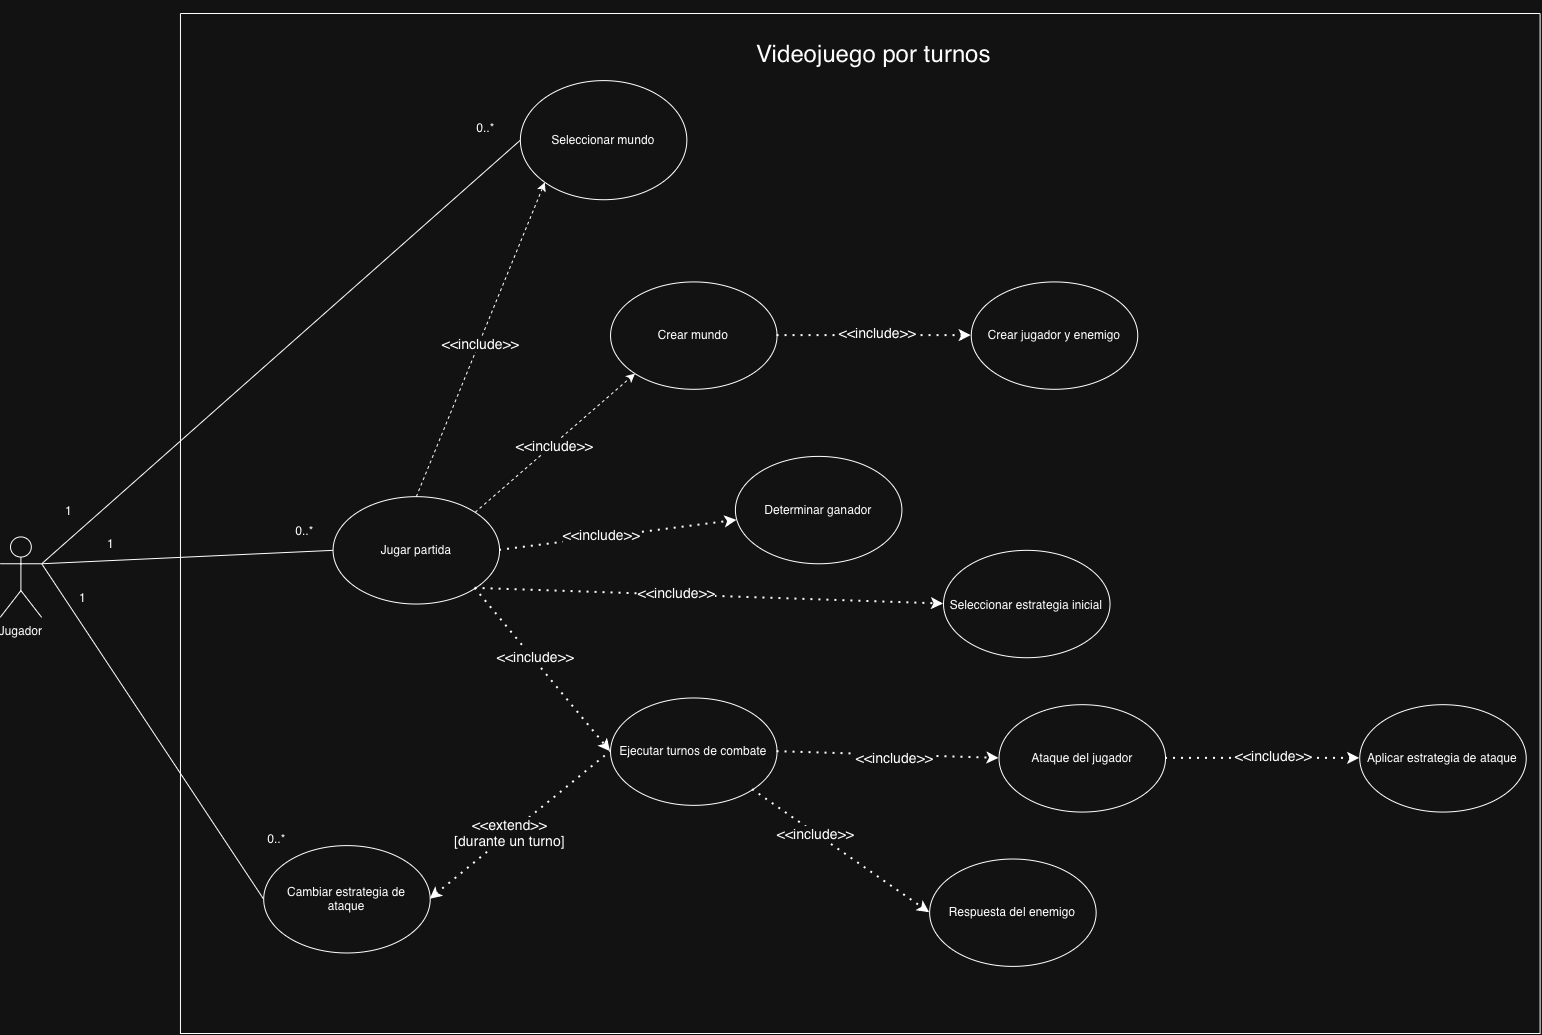

The diagram above was exported from draw.io. Its source (the exported page's mxGraphModel, read from the mxfile embedded in the PNG):
<mxGraphModel dx="1038" dy="1745" grid="1" gridSize="10" guides="1" tooltips="1" connect="1" arrows="1" fold="1" page="1" pageScale="1" pageWidth="1654" pageHeight="1169" math="0" shadow="0">
  <root>
    <mxCell id="0" />
    <mxCell id="1" parent="0" />
    <mxCell id="ZuZeWaXGmb6oFuBb9za_-15" connectable="0" parent="1" style="group" value="" vertex="1">
      <mxGeometry height="1020" width="1540" x="50" y="-310" as="geometry" />
    </mxCell>
    <mxCell id="8_x_nTCcWI9dnzulf-Pf-7" parent="ZuZeWaXGmb6oFuBb9za_-15" style="shape=umlActor;verticalLabelPosition=bottom;verticalAlign=top;html=1;outlineConnect=0;" value="Jugador" vertex="1">
      <mxGeometry height="80.52631578947368" width="41.62162162162162" y="523.421052631579" as="geometry" />
    </mxCell>
    <mxCell id="8_x_nTCcWI9dnzulf-Pf-17" edge="1" parent="ZuZeWaXGmb6oFuBb9za_-15" source="8_x_nTCcWI9dnzulf-Pf-7" style="endArrow=none;html=1;rounded=0;exitX=1;exitY=0.3333333333333333;exitDx=0;exitDy=0;exitPerimeter=0;entryX=0;entryY=0.5;entryDx=0;entryDy=0;" target="8_x_nTCcWI9dnzulf-Pf-14" value="">
      <mxGeometry height="50" relative="1" width="50" as="geometry">
        <mxPoint x="735.3153153153152" y="885.7894736842106" as="sourcePoint" />
        <mxPoint x="804.6846846846847" y="818.6842105263157" as="targetPoint" />
      </mxGeometry>
    </mxCell>
    <mxCell id="8_x_nTCcWI9dnzulf-Pf-19" edge="1" parent="ZuZeWaXGmb6oFuBb9za_-15" source="8_x_nTCcWI9dnzulf-Pf-7" style="endArrow=none;html=1;rounded=0;exitX=1;exitY=0.3333333333333333;exitDx=0;exitDy=0;exitPerimeter=0;entryX=0;entryY=0.5;entryDx=0;entryDy=0;" target="8_x_nTCcWI9dnzulf-Pf-18" value="">
      <mxGeometry height="50" relative="1" width="50" as="geometry">
        <mxPoint x="735.3153153153152" y="885.7894736842106" as="sourcePoint" />
        <mxPoint x="804.6846846846847" y="818.6842105263157" as="targetPoint" />
      </mxGeometry>
    </mxCell>
    <mxCell id="8_x_nTCcWI9dnzulf-Pf-21" edge="1" parent="ZuZeWaXGmb6oFuBb9za_-15" source="8_x_nTCcWI9dnzulf-Pf-7" style="endArrow=none;html=1;rounded=0;exitX=1;exitY=0.3333333333333333;exitDx=0;exitDy=0;exitPerimeter=0;entryX=0;entryY=0.5;entryDx=0;entryDy=0;" target="8_x_nTCcWI9dnzulf-Pf-20" value="">
      <mxGeometry height="50" relative="1" width="50" as="geometry">
        <mxPoint x="735.3153153153152" y="885.7894736842106" as="sourcePoint" />
        <mxPoint x="804.6846846846847" y="818.6842105263157" as="targetPoint" />
      </mxGeometry>
    </mxCell>
    <mxCell id="8_x_nTCcWI9dnzulf-Pf-18" parent="ZuZeWaXGmb6oFuBb9za_-15" style="ellipse;whiteSpace=wrap;html=1;shapeInside=1;" value="Jugar partida" vertex="1">
      <mxGeometry height="107.36842105263156" width="166.48648648648648" x="332.97297297297297" y="483.1578947368421" as="geometry" />
    </mxCell>
    <mxCell id="8_x_nTCcWI9dnzulf-Pf-24" parent="ZuZeWaXGmb6oFuBb9za_-15" style="ellipse;whiteSpace=wrap;html=1;shapeInside=1;" value="Crear mundo" vertex="1">
      <mxGeometry height="107.36842105263156" width="166.48648648648648" x="610.4504504504505" y="268.42105263157896" as="geometry" />
    </mxCell>
    <mxCell id="8_x_nTCcWI9dnzulf-Pf-20" parent="ZuZeWaXGmb6oFuBb9za_-15" style="ellipse;whiteSpace=wrap;html=1;shapeInside=1;" value="Cambiar estrategia de ataque" vertex="1">
      <mxGeometry height="107.36842105263156" width="166.48648648648648" x="263.60360360360363" y="832.1052631578946" as="geometry" />
    </mxCell>
    <mxCell id="8_x_nTCcWI9dnzulf-Pf-14" parent="ZuZeWaXGmb6oFuBb9za_-15" style="ellipse;whiteSpace=wrap;html=1;shapeInside=1;" value="Seleccionar mundo" vertex="1">
      <mxGeometry height="119.11184210526315" width="166.48648648648648" x="520.2702702702702" y="67.10526315789474" as="geometry" />
    </mxCell>
    <mxCell id="8_x_nTCcWI9dnzulf-Pf-35" parent="ZuZeWaXGmb6oFuBb9za_-15" style="ellipse;whiteSpace=wrap;html=1;shapeInside=1;" value="Crear jugador y enemigo&lt;div&gt;&lt;br&gt;&lt;/div&gt;" vertex="1">
      <mxGeometry height="107.36842105263156" width="166.48648648648648" x="971.1711711711713" y="268.42105263157896" as="geometry" />
    </mxCell>
    <mxCell id="8_x_nTCcWI9dnzulf-Pf-33" edge="1" parent="ZuZeWaXGmb6oFuBb9za_-15" source="8_x_nTCcWI9dnzulf-Pf-24" style="endArrow=classic;dashed=1;html=1;dashPattern=1 3;strokeWidth=2;rounded=0;exitX=1;exitY=0.5;exitDx=0;exitDy=0;entryX=0;entryY=0.5;entryDx=0;entryDy=0;endFill=1;" target="8_x_nTCcWI9dnzulf-Pf-35" value="">
      <mxGeometry height="50" relative="1" width="50" as="geometry">
        <mxPoint x="846.3063063063063" y="679.1052631578947" as="sourcePoint" />
        <mxPoint x="1123.7837837837837" y="527.0984210526316" as="targetPoint" />
      </mxGeometry>
    </mxCell>
    <mxCell id="8_x_nTCcWI9dnzulf-Pf-34" connectable="0" parent="8_x_nTCcWI9dnzulf-Pf-33" style="edgeLabel;html=1;align=center;verticalAlign=middle;resizable=0;points=[];" value="&lt;font style=&quot;font-size: 14px;&quot;&gt;&amp;lt;&amp;lt;include&amp;gt;&amp;gt;&lt;/font&gt;" vertex="1">
      <mxGeometry relative="1" x="0.2857" y="-1" as="geometry">
        <mxPoint x="-25" y="-5" as="offset" />
      </mxGeometry>
    </mxCell>
    <mxCell id="8_x_nTCcWI9dnzulf-Pf-38" edge="1" parent="ZuZeWaXGmb6oFuBb9za_-15" source="8_x_nTCcWI9dnzulf-Pf-18" style="endArrow=classic;dashed=1;html=1;dashPattern=1 3;strokeWidth=2;rounded=0;exitX=1;exitY=0.5;exitDx=0;exitDy=0;endFill=1;" target="8_x_nTCcWI9dnzulf-Pf-39" value="">
      <mxGeometry height="50" relative="1" width="50" as="geometry">
        <mxPoint x="665.9459459459459" y="483.1578947368421" as="sourcePoint" />
        <mxPoint x="735.3153153153152" y="536.8421052631579" as="targetPoint" />
      </mxGeometry>
    </mxCell>
    <mxCell id="8_x_nTCcWI9dnzulf-Pf-42" connectable="0" parent="8_x_nTCcWI9dnzulf-Pf-38" style="edgeLabel;html=1;align=center;verticalAlign=middle;resizable=0;points=[];" value="&lt;span style=&quot;font-size: 14px;&quot;&gt;&amp;lt;&amp;lt;include&amp;gt;&amp;gt;&lt;/span&gt;" vertex="1">
      <mxGeometry relative="1" x="-0.1439" y="3" as="geometry">
        <mxPoint as="offset" />
      </mxGeometry>
    </mxCell>
    <mxCell id="8_x_nTCcWI9dnzulf-Pf-39" parent="ZuZeWaXGmb6oFuBb9za_-15" style="ellipse;whiteSpace=wrap;html=1;shapeInside=1;" value="Determinar ganador" vertex="1">
      <mxGeometry height="107.36842105263156" width="166.48648648648648" x="735.3153153153152" y="442.8947368421053" as="geometry" />
    </mxCell>
    <mxCell id="8_x_nTCcWI9dnzulf-Pf-43" edge="1" parent="ZuZeWaXGmb6oFuBb9za_-15" source="8_x_nTCcWI9dnzulf-Pf-18" style="endArrow=classic;dashed=1;html=1;dashPattern=1 3;strokeWidth=2;rounded=0;exitX=1;exitY=1;exitDx=0;exitDy=0;entryX=0;entryY=0.5;entryDx=0;entryDy=0;endFill=1;" target="8_x_nTCcWI9dnzulf-Pf-45" value="">
      <mxGeometry height="50" relative="1" width="50" as="geometry">
        <mxPoint x="527.202222145619" y="574.8025745689616" as="sourcePoint" />
        <mxPoint x="860.1801801801801" y="684.4736842105262" as="targetPoint" />
      </mxGeometry>
    </mxCell>
    <mxCell id="8_x_nTCcWI9dnzulf-Pf-44" connectable="0" parent="8_x_nTCcWI9dnzulf-Pf-43" style="edgeLabel;html=1;align=center;verticalAlign=middle;resizable=0;points=[];" value="&lt;span style=&quot;font-size: 14px;&quot;&gt;&amp;lt;&amp;lt;include&amp;gt;&amp;gt;&lt;/span&gt;" vertex="1">
      <mxGeometry relative="1" x="-0.1439" y="3" as="geometry">
        <mxPoint as="offset" />
      </mxGeometry>
    </mxCell>
    <mxCell id="8_x_nTCcWI9dnzulf-Pf-45" parent="ZuZeWaXGmb6oFuBb9za_-15" style="ellipse;whiteSpace=wrap;html=1;shapeInside=1;" value="Seleccionar estrategia inicial" vertex="1">
      <mxGeometry height="107.36842105263156" width="166.48648648648648" x="943.4234234234234" y="536.8421052631579" as="geometry" />
    </mxCell>
    <mxCell id="8_x_nTCcWI9dnzulf-Pf-46" edge="1" parent="ZuZeWaXGmb6oFuBb9za_-15" source="8_x_nTCcWI9dnzulf-Pf-18" style="endArrow=classic;dashed=1;html=1;dashPattern=1 3;strokeWidth=2;rounded=0;exitX=1;exitY=1;exitDx=0;exitDy=0;entryX=0;entryY=0.5;entryDx=0;entryDy=0;endFill=1;" target="8_x_nTCcWI9dnzulf-Pf-48" value="">
      <mxGeometry height="50" relative="1" width="50" as="geometry">
        <mxPoint x="430.0851050285019" y="630.7952061479097" as="sourcePoint" />
        <mxPoint x="735.3153153153152" y="738.1578947368421" as="targetPoint" />
      </mxGeometry>
    </mxCell>
    <mxCell id="8_x_nTCcWI9dnzulf-Pf-47" connectable="0" parent="8_x_nTCcWI9dnzulf-Pf-46" style="edgeLabel;html=1;align=center;verticalAlign=middle;resizable=0;points=[];" value="&lt;span style=&quot;font-size: 14px;&quot;&gt;&amp;lt;&amp;lt;include&amp;gt;&amp;gt;&lt;/span&gt;" vertex="1">
      <mxGeometry relative="1" x="-0.1439" y="3" as="geometry">
        <mxPoint as="offset" />
      </mxGeometry>
    </mxCell>
    <mxCell id="8_x_nTCcWI9dnzulf-Pf-48" parent="ZuZeWaXGmb6oFuBb9za_-15" style="ellipse;whiteSpace=wrap;html=1;shapeInside=1;" value="Ejecutar turnos de combate" vertex="1">
      <mxGeometry height="107.36842105263156" width="166.48648648648648" x="610.4504504504505" y="684.4736842105262" as="geometry" />
    </mxCell>
    <mxCell id="8_x_nTCcWI9dnzulf-Pf-51" edge="1" parent="ZuZeWaXGmb6oFuBb9za_-15" source="8_x_nTCcWI9dnzulf-Pf-20" style="endArrow=none;dashed=1;html=1;dashPattern=1 3;strokeWidth=2;rounded=0;exitX=1;exitY=0.5;exitDx=0;exitDy=0;entryX=0;entryY=0.5;entryDx=0;entryDy=0;startArrow=classic;startFill=1;" target="8_x_nTCcWI9dnzulf-Pf-48" value="">
      <mxGeometry height="50" relative="1" width="50" as="geometry">
        <mxPoint x="679.8198198198198" y="697.8947368421051" as="sourcePoint" />
        <mxPoint x="749.1891891891892" y="630.7894736842107" as="targetPoint" />
      </mxGeometry>
    </mxCell>
    <mxCell id="8_x_nTCcWI9dnzulf-Pf-52" connectable="0" parent="8_x_nTCcWI9dnzulf-Pf-51" style="edgeLabel;html=1;align=center;verticalAlign=middle;resizable=0;points=[];" value="&lt;span style=&quot;font-size: 14px;&quot;&gt;&amp;lt;&amp;lt;extend&amp;gt;&amp;gt;&lt;/span&gt;&lt;div&gt;&lt;span style=&quot;font-size: 14px;&quot;&gt;[durante un turno]&lt;/span&gt;&lt;/div&gt;" vertex="1">
      <mxGeometry relative="1" x="-0.1059" y="2" as="geometry">
        <mxPoint as="offset" />
      </mxGeometry>
    </mxCell>
    <mxCell id="8_x_nTCcWI9dnzulf-Pf-53" edge="1" parent="ZuZeWaXGmb6oFuBb9za_-15" source="8_x_nTCcWI9dnzulf-Pf-48" style="endArrow=classic;dashed=1;html=1;dashPattern=1 3;strokeWidth=2;rounded=0;exitX=1;exitY=1;exitDx=0;exitDy=0;entryX=0;entryY=0.5;entryDx=0;entryDy=0;endFill=1;" target="8_x_nTCcWI9dnzulf-Pf-55" value="">
      <mxGeometry height="50" relative="1" width="50" as="geometry">
        <mxPoint x="693.6936936936937" y="684.4736842105262" as="sourcePoint" />
        <mxPoint x="1137.6576576576576" y="872.3684210526316" as="targetPoint" />
      </mxGeometry>
    </mxCell>
    <mxCell id="8_x_nTCcWI9dnzulf-Pf-54" connectable="0" parent="8_x_nTCcWI9dnzulf-Pf-53" style="edgeLabel;html=1;align=center;verticalAlign=middle;resizable=0;points=[];" value="&lt;span style=&quot;font-size: 14px;&quot;&gt;&amp;lt;&amp;lt;include&amp;gt;&amp;gt;&lt;/span&gt;" vertex="1">
      <mxGeometry relative="1" x="-0.2969" as="geometry">
        <mxPoint as="offset" />
      </mxGeometry>
    </mxCell>
    <mxCell id="8_x_nTCcWI9dnzulf-Pf-55" parent="ZuZeWaXGmb6oFuBb9za_-15" style="ellipse;whiteSpace=wrap;html=1;shapeInside=1;" value="Respuesta del enemigo" vertex="1">
      <mxGeometry height="107.36842105263156" width="166.48648648648648" x="929.5495495495496" y="845.5263157894738" as="geometry" />
    </mxCell>
    <mxCell id="8_x_nTCcWI9dnzulf-Pf-56" edge="1" parent="ZuZeWaXGmb6oFuBb9za_-15" source="8_x_nTCcWI9dnzulf-Pf-48" style="endArrow=classic;dashed=1;html=1;dashPattern=1 3;strokeWidth=2;rounded=0;exitX=1;exitY=0.5;exitDx=0;exitDy=0;entryX=0;entryY=0.5;entryDx=0;entryDy=0;endFill=1;" target="8_x_nTCcWI9dnzulf-Pf-58" value="">
      <mxGeometry height="50" relative="1" width="50" as="geometry">
        <mxPoint x="776.9369369369368" y="711.3157894736843" as="sourcePoint" />
        <mxPoint x="998.918918918919" y="738.1578947368421" as="targetPoint" />
      </mxGeometry>
    </mxCell>
    <mxCell id="8_x_nTCcWI9dnzulf-Pf-57" connectable="0" parent="8_x_nTCcWI9dnzulf-Pf-56" style="edgeLabel;html=1;align=center;verticalAlign=middle;resizable=0;points=[];" value="&lt;span style=&quot;font-size: 14px;&quot;&gt;&amp;lt;&amp;lt;include&amp;gt;&amp;gt;&lt;/span&gt;" vertex="1">
      <mxGeometry relative="1" x="0.0536" y="-2" as="geometry">
        <mxPoint as="offset" />
      </mxGeometry>
    </mxCell>
    <mxCell id="8_x_nTCcWI9dnzulf-Pf-58" parent="ZuZeWaXGmb6oFuBb9za_-15" style="ellipse;whiteSpace=wrap;html=1;shapeInside=1;" value="Ataque del jugador" vertex="1">
      <mxGeometry height="107.36842105263156" width="166.48648648648648" x="998.918918918919" y="691.1842105263157" as="geometry" />
    </mxCell>
    <mxCell id="8_x_nTCcWI9dnzulf-Pf-59" edge="1" parent="ZuZeWaXGmb6oFuBb9za_-15" source="8_x_nTCcWI9dnzulf-Pf-58" style="endArrow=classic;dashed=1;html=1;dashPattern=1 3;strokeWidth=2;rounded=0;exitX=1;exitY=0.5;exitDx=0;exitDy=0;endFill=1;" target="8_x_nTCcWI9dnzulf-Pf-61" value="">
      <mxGeometry height="50" relative="1" width="50" as="geometry">
        <mxPoint x="1123.7837837837837" y="697.8947368421051" as="sourcePoint" />
        <mxPoint x="1359.6396396396397" y="751.578947368421" as="targetPoint" />
      </mxGeometry>
    </mxCell>
    <mxCell id="8_x_nTCcWI9dnzulf-Pf-60" connectable="0" parent="8_x_nTCcWI9dnzulf-Pf-59" style="edgeLabel;html=1;align=center;verticalAlign=middle;resizable=0;points=[];" value="&lt;span style=&quot;font-size: 14px;&quot;&gt;&amp;lt;&amp;lt;include&amp;gt;&amp;gt;&lt;/span&gt;" vertex="1">
      <mxGeometry relative="1" x="0.2852" y="1" as="geometry">
        <mxPoint x="-17" y="-2" as="offset" />
      </mxGeometry>
    </mxCell>
    <mxCell id="8_x_nTCcWI9dnzulf-Pf-61" parent="ZuZeWaXGmb6oFuBb9za_-15" style="ellipse;whiteSpace=wrap;html=1;shapeInside=1;" value="Aplicar estrategia de ataque" vertex="1">
      <mxGeometry height="107.36842105263156" width="166.48648648648648" x="1359.63963963964" y="691.1842105263157" as="geometry" />
    </mxCell>
    <mxCell id="ZuZeWaXGmb6oFuBb9za_-2" edge="1" parent="ZuZeWaXGmb6oFuBb9za_-15" source="8_x_nTCcWI9dnzulf-Pf-18" style="endArrow=classic;dashed=1;html=1;rounded=0;exitX=0.5;exitY=0;exitDx=0;exitDy=0;entryX=0;entryY=1;entryDx=0;entryDy=0;endFill=1;" target="8_x_nTCcWI9dnzulf-Pf-14" value="">
      <mxGeometry height="50" relative="1" width="50" as="geometry">
        <mxPoint x="554.954954954955" y="496.57894736842104" as="sourcePoint" />
        <mxPoint x="624.3243243243244" y="429.47368421052624" as="targetPoint" />
      </mxGeometry>
    </mxCell>
    <mxCell id="ZuZeWaXGmb6oFuBb9za_-3" connectable="0" parent="ZuZeWaXGmb6oFuBb9za_-2" style="edgeLabel;html=1;align=center;verticalAlign=middle;resizable=0;points=[];" value="&lt;span style=&quot;font-size: 14px;&quot;&gt;&amp;lt;&amp;lt;include&amp;gt;&amp;gt;&lt;/span&gt;" vertex="1">
      <mxGeometry relative="1" x="-0.0241" y="-1" as="geometry">
        <mxPoint as="offset" />
      </mxGeometry>
    </mxCell>
    <mxCell id="ZuZeWaXGmb6oFuBb9za_-4" edge="1" parent="ZuZeWaXGmb6oFuBb9za_-15" source="8_x_nTCcWI9dnzulf-Pf-18" style="endArrow=classic;dashed=1;html=1;rounded=0;exitX=1;exitY=0;exitDx=0;exitDy=0;entryX=0;entryY=1;entryDx=0;entryDy=0;endFill=1;" target="8_x_nTCcWI9dnzulf-Pf-24" value="">
      <mxGeometry height="50" relative="1" width="50" as="geometry">
        <mxPoint x="554.954954954955" y="783.7894736842106" as="sourcePoint" />
        <mxPoint x="682.5945945945946" y="469.7368421052631" as="targetPoint" />
      </mxGeometry>
    </mxCell>
    <mxCell id="ZuZeWaXGmb6oFuBb9za_-5" connectable="0" parent="ZuZeWaXGmb6oFuBb9za_-4" style="edgeLabel;html=1;align=center;verticalAlign=middle;resizable=0;points=[];" value="&lt;span style=&quot;font-size: 14px;&quot;&gt;&amp;lt;&amp;lt;include&amp;gt;&amp;gt;&lt;/span&gt;" vertex="1">
      <mxGeometry relative="1" x="-0.0241" y="-1" as="geometry">
        <mxPoint as="offset" />
      </mxGeometry>
    </mxCell>
    <mxCell id="ZuZeWaXGmb6oFuBb9za_-7" parent="ZuZeWaXGmb6oFuBb9za_-15" style="swimlane;startSize=0;" value="" vertex="1">
      <mxGeometry height="1020.0000000000001" width="1359.6396396396397" x="180.36036036036035" as="geometry">
        <mxRectangle height="40" width="50" x="160" y="-160" as="alternateBounds" />
      </mxGeometry>
    </mxCell>
    <mxCell id="ZuZeWaXGmb6oFuBb9za_-8" parent="ZuZeWaXGmb6oFuBb9za_-7" style="text;html=1;whiteSpace=wrap;strokeColor=none;fillColor=none;align=center;verticalAlign=middle;rounded=0;" value="&lt;font style=&quot;font-size: 24px;&quot;&gt;Videojuego por turnos&lt;/font&gt;" vertex="1">
      <mxGeometry height="107.36842105263156" width="332.97297297297297" x="527.2072072072073" y="-13.421052631578945" as="geometry" />
    </mxCell>
    <mxCell id="ZuZeWaXGmb6oFuBb9za_-9" parent="ZuZeWaXGmb6oFuBb9za_-7" style="text;html=1;whiteSpace=wrap;strokeColor=none;fillColor=none;align=center;verticalAlign=middle;rounded=0;" value="0..*" vertex="1">
      <mxGeometry height="40.26315789473684" width="83.24324324324324" x="263.60360360360363" y="93.94736842105263" as="geometry" />
    </mxCell>
    <mxCell id="ZuZeWaXGmb6oFuBb9za_-10" parent="ZuZeWaXGmb6oFuBb9za_-7" style="text;html=1;whiteSpace=wrap;strokeColor=none;fillColor=none;align=center;verticalAlign=middle;rounded=0;" value="0..*" vertex="1">
      <mxGeometry height="40.26315789473684" width="83.24324324324324" x="83.24324324324324" y="496.57894736842104" as="geometry" />
    </mxCell>
    <mxCell id="ZuZeWaXGmb6oFuBb9za_-11" parent="ZuZeWaXGmb6oFuBb9za_-7" style="text;html=1;whiteSpace=wrap;strokeColor=none;fillColor=none;align=center;verticalAlign=middle;rounded=0;" value="0..*" vertex="1">
      <mxGeometry height="40.26315789473684" width="83.24324324324324" x="55.495495495495504" y="805.2631578947367" as="geometry" />
    </mxCell>
    <mxCell id="ZuZeWaXGmb6oFuBb9za_-12" parent="ZuZeWaXGmb6oFuBb9za_-15" style="text;html=1;whiteSpace=wrap;strokeColor=none;fillColor=none;align=center;verticalAlign=middle;rounded=0;" value="1" vertex="1">
      <mxGeometry height="40.26315789473684" width="83.24324324324324" x="27.747747747747752" y="476.4473684210526" as="geometry" />
    </mxCell>
    <mxCell id="ZuZeWaXGmb6oFuBb9za_-13" parent="ZuZeWaXGmb6oFuBb9za_-15" style="text;html=1;whiteSpace=wrap;strokeColor=none;fillColor=none;align=center;verticalAlign=middle;rounded=0;" value="1" vertex="1">
      <mxGeometry height="40.26315789473684" width="83.24324324324324" x="69.36936936936938" y="510.00000000000006" as="geometry" />
    </mxCell>
    <mxCell id="ZuZeWaXGmb6oFuBb9za_-14" parent="ZuZeWaXGmb6oFuBb9za_-15" style="text;html=1;whiteSpace=wrap;strokeColor=none;fillColor=none;align=center;verticalAlign=middle;rounded=0;" value="1" vertex="1">
      <mxGeometry height="40.26315789473684" width="83.24324324324324" x="41.62162162162162" y="563.6842105263157" as="geometry" />
    </mxCell>
  </root>
</mxGraphModel>